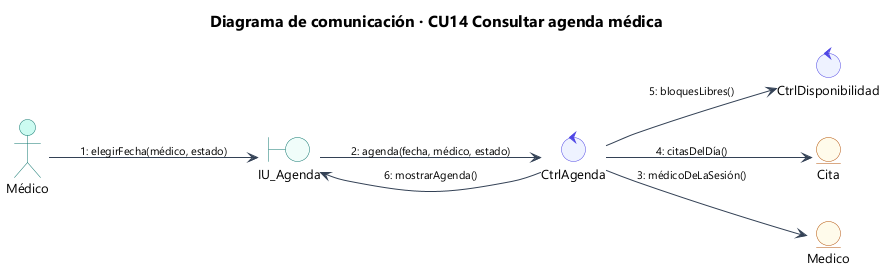

The diagram above was rendered by PlantUML. Its source (embedded in the PNG):
@startuml 30_com_cu14
!include estilo.iuml
title Diagrama de comunicación · CU14 Consultar agenda médica
left to right direction
actor "Médico" as A
boundary "IU_Agenda" as IU
control "CtrlAgenda" as C
control "CtrlDisponibilidad" as D
entity "Cita" as CI
entity "Medico" as M
A --> IU : "1: elegirFecha(médico, estado)"
IU --> C : "2: agenda(fecha, médico, estado)"
C --> M : "3: médicoDeLaSesión()"
C --> CI : "4: citasDelDía()"
C --> D : "5: bloquesLibres()"
C --> IU : "6: mostrarAgenda()"
@enduml